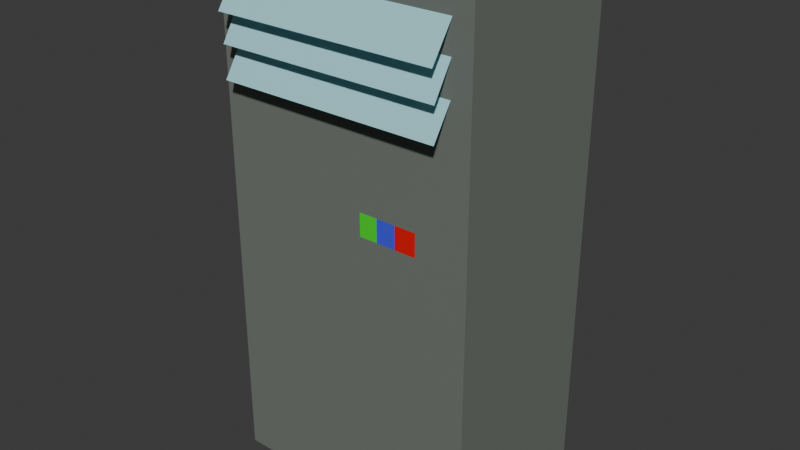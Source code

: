 # Source: Aircon.blend  (saved by Blender 4.4.30; exported with 4.5.12 LTS)
import bpy
from mathutils import Matrix  # noqa: F401  (used for matrix-valued properties, if any)

bpy.ops.wm.read_factory_settings(use_empty=True)
scene = bpy.context.scene
scene.name = 'Scene'

# ---- collections
col_collection = bpy.data.collections.new('Collection'); scene.collection.children.link(col_collection)

# ---- materials (node trees are filled in below, after node groups)
mat_base = bpy.data.materials.new('Base')
mat_window = bpy.data.materials.new('Window')
mat_button1 = bpy.data.materials.new('Button1')
mat_button2 = bpy.data.materials.new('Button2')
mat_button3 = bpy.data.materials.new('Button3')

# ---- material node trees
mat_base.use_nodes = True; mat_base.node_tree.nodes.clear()
_N = mat_base.node_tree.nodes; _L = mat_base.node_tree.links
n0 = _N.new('ShaderNodeBsdfPrincipled'); n0.name = 'Principled BSDF'; n0.location = (10, 300)
n0.inputs[0].default_value = (0.1732, 0.1937, 0.1729, 1.0)
n1 = _N.new('ShaderNodeOutputMaterial'); n1.name = 'Material Output'; n1.location = (300, 300)
_L.new(n0.outputs[0], n1.inputs[0])
n1.is_active_output = True
mat_window.use_nodes = True; mat_window.node_tree.nodes.clear()
_N = mat_window.node_tree.nodes; _L = mat_window.node_tree.links
n0 = _N.new('ShaderNodeBsdfPrincipled'); n0.name = 'Principled BSDF'; n0.location = (10, 300)
n0.inputs[0].default_value = (0.3855, 0.7413, 0.801, 1.0)
n1 = _N.new('ShaderNodeOutputMaterial'); n1.name = 'Material Output'; n1.location = (300, 300)
_L.new(n0.outputs[0], n1.inputs[0])
n1.is_active_output = True
mat_button1.use_nodes = True; mat_button1.node_tree.nodes.clear()
_N = mat_button1.node_tree.nodes; _L = mat_button1.node_tree.links
n0 = _N.new('ShaderNodeBsdfPrincipled'); n0.name = 'Principled BSDF'; n0.location = (10, 300)
n0.inputs[0].default_value = (0.02624, 0.8001, 0.01792, 1.0)
n1 = _N.new('ShaderNodeOutputMaterial'); n1.name = 'Material Output'; n1.location = (300, 300)
_L.new(n0.outputs[0], n1.inputs[0])
n1.is_active_output = True
mat_button2.use_nodes = True; mat_button2.node_tree.nodes.clear()
_N = mat_button2.node_tree.nodes; _L = mat_button2.node_tree.links
n0 = _N.new('ShaderNodeBsdfPrincipled'); n0.name = 'Principled BSDF'; n0.location = (10, 300)
n0.inputs[0].default_value = (0.06422, 0.0801, 0.8003, 1.0)
n1 = _N.new('ShaderNodeOutputMaterial'); n1.name = 'Material Output'; n1.location = (300, 300)
_L.new(n0.outputs[0], n1.inputs[0])
n1.is_active_output = True
mat_button3.use_nodes = True; mat_button3.node_tree.nodes.clear()
_N = mat_button3.node_tree.nodes; _L = mat_button3.node_tree.links
n0 = _N.new('ShaderNodeBsdfPrincipled'); n0.name = 'Principled BSDF'; n0.location = (10, 300)
n0.inputs[0].default_value = (0.8001, 0.000704, 0.001041, 1.0)
n1 = _N.new('ShaderNodeOutputMaterial'); n1.name = 'Material Output'; n1.location = (300, 300)
_L.new(n0.outputs[0], n1.inputs[0])
n1.is_active_output = True

# ---- world
world_world = bpy.data.worlds.new('World'); scene.world = world_world
world_world.use_nodes = True; world_world.node_tree.nodes.clear()
_N = world_world.node_tree.nodes; _L = world_world.node_tree.links
n0 = _N.new('ShaderNodeOutputWorld'); n0.name = 'World Output'; n0.location = (300, 300)
n1 = _N.new('ShaderNodeBackground'); n1.name = 'Background'; n1.location = (10, 300)
n1.inputs[0].default_value = (0.05088, 0.05088, 0.05088, 1.0)
_L.new(n1.outputs[0], n0.inputs[0])
n0.is_active_output = True
world_world.color = (0.05088, 0.05088, 0.05088)
world_world.sun_shadow_jitter_overblur = 0.0

# ---- meshes
me_cube_001 = bpy.data.meshes.new('Cube.001')
me_cube_001.from_pydata([(-1.0, -1.0, -1.0), (-1.0, -1.0, 1.0), (-1.0, 1.0, -1.0), (-1.0, 1.0, 1.0), (1.0, -1.0, -1.0), (1.0, -1.0, 1.0), (1.0, 1.0, -1.0), (1.0, 1.0, 1.0), (-1.0, -1.0, 0.8851), (-1.0, 1.0, 0.8851), (1.0, 1.0, 0.8851), (1.0, -1.0, 0.8851), (-1.0, 1.0, 0.7701), (1.0, 1.0, 0.7701), (1.0, -1.0, 0.7701), (-1.0, -1.0, 0.7701), (-1.0, 1.0, 0.6437), (1.0, 1.0, 0.6437), (1.0, -1.0, 0.6437), (-1.0, -1.0, 0.6437), (-1.0, 1.0, 0.5172), (1.0, 1.0, 0.5172), (1.0, -1.0, 0.5172), (-1.0, -1.0, 0.5172), (-0.8506, 1.0, -1.0), (-0.8506, 1.0, 1.0), (-0.8506, -1.0, -1.0), (-0.8506, -1.0, 1.0), (-0.8506, -1.0, 0.8851), (-0.8506, 1.0, 0.8851), (-0.8506, 1.0, 0.7701), (-0.8506, -1.0, 0.7701), (-0.8506, -1.0, 0.6437), (-0.8506, 1.0, 0.6437), (-0.8506, 1.0, 0.5172), (-0.8506, -1.0, 0.5172), (0.8515, 1.0, 1.0), (0.8515, -1.0, -1.0), (0.8515, 1.0, 0.8851), (0.8515, 1.0, 0.7701), (0.8515, 1.0, 0.6437), (0.8515, 1.0, 0.5172), (0.8515, 1.0, -1.0), (0.8515, -1.0, 1.0), (0.8515, -1.0, 0.8851), (0.8515, -1.0, 0.7701), (0.8515, -1.0, 0.6437), (0.8515, -1.0, 0.5172), (0.6019, 1.0, -1.0), (0.6019, -1.0, 1.0), (0.6019, -1.0, 0.8851), (0.6019, -1.0, 0.7701), (0.6019, -1.0, 0.6437), (0.6019, -1.0, 0.5172), (0.6019, 1.0, 1.0), (0.6019, -1.0, -1.0), (0.6019, 1.0, 0.8851), (0.6019, 1.0, 0.7701), (0.6019, 1.0, 0.6437), (0.6019, 1.0, 0.5172), (0.4405, 1.0, -1.0), (0.4405, -1.0, 1.0), (0.4405, -1.0, 0.8851), (0.4405, -1.0, 0.7701), (0.4405, -1.0, 0.6437), (0.4405, -1.0, 0.5172), (0.4405, 1.0, 1.0), (0.4405, -1.0, -1.0), (0.4405, 1.0, 0.8851), (0.4405, 1.0, 0.7701), (0.4405, 1.0, 0.6437), (0.4405, 1.0, 0.5172), (0.2933, 1.0, -1.0), (0.2933, -1.0, 1.0), (0.2933, -1.0, 0.8851), (0.2933, -1.0, 0.7701), (0.2933, -1.0, 0.6437), (0.2933, -1.0, 0.5172), (0.2933, 1.0, 1.0), (0.2933, -1.0, -1.0), (0.2933, 1.0, 0.8851), (0.2933, 1.0, 0.7701), (0.2933, 1.0, 0.6437), (0.2933, 1.0, 0.5172), (0.1532, 1.0, -1.0), (0.1532, -1.0, 1.0), (0.1532, -1.0, 0.8851), (0.1532, -1.0, 0.7701), (0.1532, -1.0, 0.6437), (0.1532, -1.0, 0.5172), (0.1532, 1.0, 1.0), (0.1532, -1.0, -1.0), (0.1532, 1.0, 0.8851), (0.1532, 1.0, 0.7701), (0.1532, 1.0, 0.6437), (0.1532, 1.0, 0.5172), (-1.0, 1.0, 0.1839), (1.0, 1.0, 0.1839), (1.0, -1.0, 0.1839), (-1.0, -1.0, 0.1839), (-0.8506, -1.0, 0.1839), (-0.8506, 1.0, 0.1839), (0.8515, -1.0, 0.1839), (0.8515, 1.0, 0.1839), (0.6019, 1.0, 0.1839), (0.6019, -1.0, 0.1839), (0.4405, 1.0, 0.1839), (0.4405, -1.0, 0.1839), (0.2933, 1.0, 0.1839), (0.2933, -1.0, 0.1839), (0.1532, 1.0, 0.1839), (0.1532, -1.0, 0.1839), (-1.0, 1.0, 0.0977), (1.0, 1.0, 0.0977), (1.0, -1.0, 0.0977), (-0.8506, -1.0, 0.0977), (-0.8506, 1.0, 0.0977), (0.8515, -1.0, 0.0977), (0.8515, 1.0, 0.0977), (0.6019, 1.0, 0.0977), (0.6019, -1.0, 0.0977), (0.4405, 1.0, 0.0977), (0.4405, -1.0, 0.0977), (0.2933, 1.0, 0.0977), (0.2933, -1.0, 0.0977), (0.1532, 1.0, 0.0977), (0.1532, -1.0, 0.0977), (-1.0, -1.0, 0.0977), (-0.8506, -1.258, 0.7591), (0.8515, -1.258, 0.7591), (0.6019, -1.258, 0.7591), (0.4405, -1.258, 0.7591), (0.2933, -1.258, 0.7591), (0.1532, -1.258, 0.7591), (-0.8506, -1.223, 0.6499), (0.8515, -1.223, 0.6499), (0.6019, -1.223, 0.6499), (0.4405, -1.223, 0.6499), (0.2933, -1.223, 0.6499), (0.1532, -1.223, 0.6499), (-0.8506, -1.223, 0.5292), (0.8515, -1.223, 0.5292), (0.6019, -1.223, 0.5292), (0.4405, -1.223, 0.5292), (0.2933, -1.223, 0.5292), (0.1532, -1.223, 0.5292)], [], [(8, 1, 3, 9), (38, 36, 7, 10), (10, 7, 5, 11), (28, 27, 1, 8), (42, 6, 4, 37), (25, 3, 1, 27), (31, 28, 8, 15), (13, 10, 11, 14), (39, 38, 10, 13), (15, 8, 9, 12), (19, 15, 12, 16), (40, 39, 13, 17), (17, 13, 14, 18), (32, 31, 15, 19), (35, 32, 19, 23), (21, 17, 18, 22), (41, 40, 17, 21), (23, 19, 16, 20), (99, 23, 20, 96), (103, 41, 21, 97), (97, 21, 22, 98), (100, 35, 23, 99), (111, 89, 35, 100), (96, 20, 34, 101), (20, 16, 33, 34), (89, 88, 32, 35), (88, 87, 31, 32), (16, 12, 30, 33), (12, 9, 29, 30), (87, 86, 28, 31), (90, 25, 27, 85), (2, 24, 26, 0), (86, 85, 27, 28), (9, 3, 25, 29), (11, 5, 43, 44), (7, 36, 43, 5), (14, 11, 44, 45), (18, 14, 45, 46), (22, 18, 46, 47), (98, 22, 47, 102), (104, 59, 41, 103), (59, 58, 40, 41), (58, 57, 39, 40), (57, 56, 38, 39), (48, 42, 37, 55), (56, 54, 36, 38), (68, 66, 54, 56), (60, 48, 55, 67), (69, 68, 56, 57), (70, 69, 57, 58), (71, 70, 58, 59), (106, 71, 59, 104), (44, 43, 49, 50), (36, 54, 49, 43), (45, 44, 50, 51), (46, 45, 51, 52), (47, 46, 52, 53), (102, 47, 53, 105), (108, 83, 71, 106), (83, 82, 70, 71), (82, 81, 69, 70), (81, 80, 68, 69), (72, 60, 67, 79), (80, 78, 66, 68), (50, 49, 61, 62), (54, 66, 61, 49), (51, 50, 62, 63), (52, 51, 63, 64), (53, 52, 64, 65), (105, 53, 65, 107), (92, 90, 78, 80), (84, 72, 79, 91), (93, 92, 80, 81), (94, 93, 81, 82), (95, 94, 82, 83), (110, 95, 83, 108), (62, 61, 73, 74), (66, 78, 73, 61), (63, 62, 74, 75), (64, 63, 75, 76), (65, 64, 76, 77), (107, 65, 77, 109), (101, 34, 95, 110), (34, 33, 94, 95), (33, 30, 93, 94), (30, 29, 92, 93), (24, 84, 91, 26), (29, 25, 90, 92), (74, 73, 85, 86), (78, 90, 85, 73), (75, 74, 86, 87), (76, 75, 87, 88), (77, 76, 88, 89), (109, 77, 89, 111), (124, 109, 111, 126), (116, 101, 110, 125), (122, 107, 109, 124), (125, 110, 108, 123), (120, 105, 107, 122), (123, 108, 106, 121), (117, 102, 105, 120), (121, 106, 104, 119), (119, 104, 103, 118), (114, 98, 102, 117), (112, 96, 101, 116), (126, 111, 100, 115), (115, 100, 99, 127), (113, 97, 98, 114), (118, 103, 97, 113), (127, 99, 96, 112), (0, 127, 112, 2), (42, 118, 113, 6), (6, 113, 114, 4), (26, 115, 127, 0), (91, 126, 115, 26), (2, 112, 116, 24), (4, 114, 117, 37), (48, 119, 118, 42), (60, 121, 119, 48), (37, 117, 120, 55), (72, 123, 121, 60), (55, 120, 122, 67), (84, 125, 123, 72), (67, 122, 124, 79), (24, 116, 125, 84), (79, 124, 126, 91), (86, 74, 132, 133), (74, 62, 131, 132), (62, 50, 130, 131), (50, 44, 129, 130), (86, 28, 128, 133), (87, 75, 138, 139), (75, 63, 137, 138), (63, 51, 136, 137), (87, 31, 134, 139), (51, 45, 135, 136), (76, 64, 143, 144), (64, 52, 142, 143), (88, 32, 140, 145), (52, 46, 141, 142), (88, 76, 144, 145)])
me_cube_001.polygons.foreach_set('material_index', [0, 0, 0, 0, 0, 0, 0, 0, 0, 0, 0, 0, 0, 0, 0, 0, 0, 0, 0, 0, 0, 0, 0, 0, 0, 0, 0, 0, 0, 0, 0, 0, 0, 0, 0, 0, 0, 0, 0, 0, 0, 0, 0, 0, 0, 0, 0, 0, 0, 0, 0, 0, 0, 0, 0, 0, 0, 0, 0, 0, 0, 0, 0, 0, 0, 0, 0, 0, 0, 0, 0, 0, 0, 0, 0, 0, 0, 0, 0, 0, 0, 0, 0, 0, 0, 0, 0, 0, 0, 0, 0, 0, 0, 0, 2, 0, 3, 0, 4, 0, 0, 0, 0, 0, 0, 0, 0, 0, 0, 0, 0, 0, 0, 0, 0, 0, 0, 0, 0, 0, 0, 0, 0, 0, 0, 0, 1, 1, 1, 1, 1, 1, 1, 1, 1, 1, 1, 1, 1, 1, 1])
_uv = me_cube_001.uv_layers.new(name='UVMap')
_uv.uv.foreach_set('vector', [0.6106, 0.0, 0.625, 0.0, 0.625, 0.25, 0.6106, 0.25, 0.6106, 0.4814, 0.625, 0.4814, 0.625, 0.5, 0.6106, 0.5, 0.6106, 0.5, 0.625, 0.5, 0.625, 0.75, 0.6106, 0.75, 0.6106, 0.9813, 0.625, 0.9813, 0.625, 1.0, 0.6106, 1.0, 0.3564, 0.5, 0.375, 0.5, 0.375, 0.75, 0.3564, 0.75, 0.8563, 0.5, 0.875, 0.5, 0.875, 0.75, 0.8563, 0.75, 0.5963, 0.9813, 0.6106, 0.9813, 0.6106, 1.0, 0.5963, 1.0, 0.5963, 0.5, 0.6106, 0.5, 0.6106, 0.75, 0.5963, 0.75, 0.5963, 0.4814, 0.6106, 0.4814, 0.6106, 0.5, 0.5963, 0.5, 0.5963, 0.0, 0.6106, 0.0, 0.6106, 0.25, 0.5963, 0.25, 0.5805, 0.0, 0.5963, 0.0, 0.5963, 0.25, 0.5805, 0.25, 0.5805, 0.4814, 0.5963, 0.4814, 0.5963, 0.5, 0.5805, 0.5, 0.5805, 0.5, 0.5963, 0.5, 0.5963, 0.75, 0.5805, 0.75, 0.5805, 0.9813, 0.5963, 0.9813, 0.5963, 1.0, 0.5805, 1.0, 0.5647, 0.9813, 0.5805, 0.9813, 0.5805, 1.0, 0.5647, 1.0, 0.5647, 0.5, 0.5805, 0.5, 0.5805, 0.75, 0.5647, 0.75, 0.5647, 0.4814, 0.5805, 0.4814, 0.5805, 0.5, 0.5647, 0.5, 0.5647, 0.0, 0.5805, 0.0, 0.5805, 0.25, 0.5647, 0.25, 0.523, 0.0, 0.5647, 0.0, 0.5647, 0.25, 0.523, 0.25, 0.523, 0.4814, 0.5647, 0.4814, 0.5647, 0.5, 0.523, 0.5, 0.523, 0.5, 0.5647, 0.5, 0.5647, 0.75, 0.523, 0.75, 0.523, 0.9813, 0.5647, 0.9813, 0.5647, 1.0, 0.523, 1.0, 0.523, 0.8559, 0.5647, 0.8559, 0.5647, 0.9813, 0.523, 0.9813, 0.523, 0.25, 0.5647, 0.25, 0.5647, 0.2687, 0.523, 0.2687, 0.5647, 0.25, 0.5805, 0.25, 0.5805, 0.2687, 0.5647, 0.2687, 0.5647, 0.8559, 0.5805, 0.8559, 0.5805, 0.9813, 0.5647, 0.9813, 0.5805, 0.8559, 0.5963, 0.8559, 0.5963, 0.9813, 0.5805, 0.9813, 0.5805, 0.25, 0.5963, 0.25, 0.5963, 0.2687, 0.5805, 0.2687, 0.5963, 0.25, 0.6106, 0.25, 0.6106, 0.2687, 0.5963, 0.2687, 0.5963, 0.8559, 0.6106, 0.8559, 0.6106, 0.9813, 0.5963, 0.9813, 0.7309, 0.5, 0.8563, 0.5, 0.8563, 0.75, 0.7309, 0.75, 0.125, 0.5, 0.1437, 0.5, 0.1437, 0.75, 0.125, 0.75, 0.6106, 0.8559, 0.625, 0.8559, 0.625, 0.9813, 0.6106, 0.9813, 0.6106, 0.25, 0.625, 0.25, 0.625, 0.2687, 0.6106, 0.2687, 0.6106, 0.75, 0.625, 0.75, 0.625, 0.7686, 0.6106, 0.7686, 0.625, 0.5, 0.6436, 0.5, 0.6436, 0.75, 0.625, 0.75, 0.5963, 0.75, 0.6106, 0.75, 0.6106, 0.7686, 0.5963, 0.7686, 0.5805, 0.75, 0.5963, 0.75, 0.5963, 0.7686, 0.5805, 0.7686, 0.5647, 0.75, 0.5805, 0.75, 0.5805, 0.7686, 0.5647, 0.7686, 0.523, 0.75, 0.5647, 0.75, 0.5647, 0.7686, 0.523, 0.7686, 0.523, 0.4502, 0.5647, 0.4502, 0.5647, 0.4814, 0.523, 0.4814, 0.5647, 0.4502, 0.5805, 0.4502, 0.5805, 0.4814, 0.5647, 0.4814, 0.5805, 0.4502, 0.5963, 0.4502, 0.5963, 0.4814, 0.5805, 0.4814, 0.5963, 0.4502, 0.6106, 0.4502, 0.6106, 0.4814, 0.5963, 0.4814, 0.3252, 0.5, 0.3564, 0.5, 0.3564, 0.75, 0.3252, 0.75, 0.6106, 0.4502, 0.625, 0.4502, 0.625, 0.4814, 0.6106, 0.4814, 0.6106, 0.4301, 0.625, 0.4301, 0.625, 0.4502, 0.6106, 0.4502, 0.3051, 0.5, 0.3252, 0.5, 0.3252, 0.75, 0.3051, 0.75, 0.5963, 0.4301, 0.6106, 0.4301, 0.6106, 0.4502, 0.5963, 0.4502, 0.5805, 0.4301, 0.5963, 0.4301, 0.5963, 0.4502, 0.5805, 0.4502, 0.5647, 0.4301, 0.5805, 0.4301, 0.5805, 0.4502, 0.5647, 0.4502, 0.523, 0.4301, 0.5647, 0.4301, 0.5647, 0.4502, 0.523, 0.4502, 0.6106, 0.7686, 0.625, 0.7686, 0.625, 0.7998, 0.6106, 0.7998, 0.6436, 0.5, 0.6748, 0.5, 0.6748, 0.75, 0.6436, 0.75, 0.5963, 0.7686, 0.6106, 0.7686, 0.6106, 0.7998, 0.5963, 0.7998, 0.5805, 0.7686, 0.5963, 0.7686, 0.5963, 0.7998, 0.5805, 0.7998, 0.5647, 0.7686, 0.5805, 0.7686, 0.5805, 0.7998, 0.5647, 0.7998, 0.523, 0.7686, 0.5647, 0.7686, 0.5647, 0.7998, 0.523, 0.7998, 0.523, 0.4117, 0.5647, 0.4117, 0.5647, 0.4301, 0.523, 0.4301, 0.5647, 0.4117, 0.5805, 0.4117, 0.5805, 0.4301, 0.5647, 0.4301, 0.5805, 0.4117, 0.5963, 0.4117, 0.5963, 0.4301, 0.5805, 0.4301, 0.5963, 0.4117, 0.6106, 0.4117, 0.6106, 0.4301, 0.5963, 0.4301, 0.2867, 0.5, 0.3051, 0.5, 0.3051, 0.75, 0.2867, 0.75, 0.6106, 0.4117, 0.625, 0.4117, 0.625, 0.4301, 0.6106, 0.4301, 0.6106, 0.7998, 0.625, 0.7998, 0.625, 0.8199, 0.6106, 0.8199, 0.6748, 0.5, 0.6949, 0.5, 0.6949, 0.75, 0.6748, 0.75, 0.5963, 0.7998, 0.6106, 0.7998, 0.6106, 0.8199, 0.5963, 0.8199, 0.5805, 0.7998, 0.5963, 0.7998, 0.5963, 0.8199, 0.5805, 0.8199, 0.5647, 0.7998, 0.5805, 0.7998, 0.5805, 0.8199, 0.5647, 0.8199, 0.523, 0.7998, 0.5647, 0.7998, 0.5647, 0.8199, 0.523, 0.8199, 0.6106, 0.3941, 0.625, 0.3941, 0.625, 0.4117, 0.6106, 0.4117, 0.2691, 0.5, 0.2867, 0.5, 0.2867, 0.75, 0.2691, 0.75, 0.5963, 0.3941, 0.6106, 0.3941, 0.6106, 0.4117, 0.5963, 0.4117, 0.5805, 0.3941, 0.5963, 0.3941, 0.5963, 0.4117, 0.5805, 0.4117, 0.5647, 0.3941, 0.5805, 0.3941, 0.5805, 0.4117, 0.5647, 0.4117, 0.523, 0.3941, 0.5647, 0.3941, 0.5647, 0.4117, 0.523, 0.4117, 0.6106, 0.8199, 0.625, 0.8199, 0.625, 0.8383, 0.6106, 0.8383, 0.6949, 0.5, 0.7133, 0.5, 0.7133, 0.75, 0.6949, 0.75, 0.5963, 0.8199, 0.6106, 0.8199, 0.6106, 0.8383, 0.5963, 0.8383, 0.5805, 0.8199, 0.5963, 0.8199, 0.5963, 0.8383, 0.5805, 0.8383, 0.5647, 0.8199, 0.5805, 0.8199, 0.5805, 0.8383, 0.5647, 0.8383, 0.523, 0.8199, 0.5647, 0.8199, 0.5647, 0.8383, 0.523, 0.8383, 0.523, 0.2687, 0.5647, 0.2687, 0.5647, 0.3941, 0.523, 0.3941, 0.5647, 0.2687, 0.5805, 0.2687, 0.5805, 0.3941, 0.5647, 0.3941, 0.5805, 0.2687, 0.5963, 0.2687, 0.5963, 0.3941, 0.5805, 0.3941, 0.5963, 0.2687, 0.6106, 0.2687, 0.6106, 0.3941, 0.5963, 0.3941, 0.1437, 0.5, 0.2691, 0.5, 0.2691, 0.75, 0.1437, 0.75, 0.6106, 0.2687, 0.625, 0.2687, 0.625, 0.3941, 0.6106, 0.3941, 0.6106, 0.8383, 0.625, 0.8383, 0.625, 0.8559, 0.6106, 0.8559, 0.7133, 0.5, 0.7309, 0.5, 0.7309, 0.75, 0.7133, 0.75, 0.5963, 0.8383, 0.6106, 0.8383, 0.6106, 0.8559, 0.5963, 0.8559, 0.5805, 0.8383, 0.5963, 0.8383, 0.5963, 0.8559, 0.5805, 0.8559, 0.5647, 0.8383, 0.5805, 0.8383, 0.5805, 0.8559, 0.5647, 0.8559, 0.523, 0.8383, 0.5647, 0.8383, 0.5647, 0.8559, 0.523, 0.8559, 0.5122, 0.8383, 0.523, 0.8383, 0.523, 0.8559, 0.5122, 0.8559, 0.5122, 0.2687, 0.523, 0.2687, 0.523, 0.3941, 0.5122, 0.3941, 0.5122, 0.8199, 0.523, 0.8199, 0.523, 0.8383, 0.5122, 0.8383, 0.5122, 0.3941, 0.523, 0.3941, 0.523, 0.4117, 0.5122, 0.4117, 0.5122, 0.7998, 0.523, 0.7998, 0.523, 0.8199, 0.5122, 0.8199, 0.5122, 0.4117, 0.523, 0.4117, 0.523, 0.4301, 0.5122, 0.4301, 0.5122, 0.7686, 0.523, 0.7686, 0.523, 0.7998, 0.5122, 0.7998, 0.5122, 0.4301, 0.523, 0.4301, 0.523, 0.4502, 0.5122, 0.4502, 0.5122, 0.4502, 0.523, 0.4502, 0.523, 0.4814, 0.5122, 0.4814, 0.5122, 0.75, 0.523, 0.75, 0.523, 0.7686, 0.5122, 0.7686, 0.5122, 0.25, 0.523, 0.25, 0.523, 0.2687, 0.5122, 0.2687, 0.5122, 0.8559, 0.523, 0.8559, 0.523, 0.9813, 0.5122, 0.9813, 0.5122, 0.9813, 0.523, 0.9813, 0.523, 1.0, 0.5122, 1.0, 0.5122, 0.5, 0.523, 0.5, 0.523, 0.75, 0.5122, 0.75, 0.5122, 0.4814, 0.523, 0.4814, 0.523, 0.5, 0.5122, 0.5, 0.5122, 0.0, 0.523, 0.0, 0.523, 0.25, 0.5122, 0.25, 0.375, 0.0, 0.5122, 0.0, 0.5122, 0.25, 0.375, 0.25, 0.375, 0.4814, 0.5122, 0.4814, 0.5122, 0.5, 0.375, 0.5, 0.375, 0.5, 0.5122, 0.5, 0.5122, 0.75, 0.375, 0.75, 0.375, 0.9813, 0.5122, 0.9813, 0.5122, 1.0, 0.375, 1.0, 0.375, 0.8559, 0.5122, 0.8559, 0.5122, 0.9813, 0.375, 0.9813, 0.375, 0.25, 0.5122, 0.25, 0.5122, 0.2687, 0.375, 0.2687, 0.375, 0.75, 0.5122, 0.75, 0.5122, 0.7686, 0.375, 0.7686, 0.375, 0.4502, 0.5122, 0.4502, 0.5122, 0.4814, 0.375, 0.4814, 0.375, 0.4301, 0.5122, 0.4301, 0.5122, 0.4502, 0.375, 0.4502, 0.375, 0.7686, 0.5122, 0.7686, 0.5122, 0.7998, 0.375, 0.7998, 0.375, 0.4117, 0.5122, 0.4117, 0.5122, 0.4301, 0.375, 0.4301, 0.375, 0.7998, 0.5122, 0.7998, 0.5122, 0.8199, 0.375, 0.8199, 0.375, 0.3941, 0.5122, 0.3941, 0.5122, 0.4117, 0.375, 0.4117, 0.375, 0.8199, 0.5122, 0.8199, 0.5122, 0.8383, 0.375, 0.8383, 0.375, 0.2687, 0.5122, 0.2687, 0.5122, 0.3941, 0.375, 0.3941, 0.375, 0.8383, 0.5122, 0.8383, 0.5122, 0.8559, 0.375, 0.8559, 0.6106, 0.8559, 0.6106, 0.8383, 0.6106, 0.8383, 0.6106, 0.8559, 0.6106, 0.8383, 0.6106, 0.8199, 0.6106, 0.8199, 0.6106, 0.8383, 0.6106, 0.8199, 0.6106, 0.7998, 0.6106, 0.7998, 0.6106, 0.8199, 0.6106, 0.7998, 0.6106, 0.7686, 0.6106, 0.7686, 0.6106, 0.7998, 0.6106, 0.8559, 0.6106, 0.9813, 0.6106, 0.9813, 0.6106, 0.8559, 0.5963, 0.8559, 0.5963, 0.8383, 0.5963, 0.8383, 0.5963, 0.8559, 0.5963, 0.8383, 0.5963, 0.8199, 0.5963, 0.8199, 0.5963, 0.8383, 0.5963, 0.8199, 0.5963, 0.7998, 0.5963, 0.7998, 0.5963, 0.8199, 0.5963, 0.8559, 0.5963, 0.9813, 0.5963, 0.9813, 0.5963, 0.8559, 0.5963, 0.7998, 0.5963, 0.7686, 0.5963, 0.7686, 0.5963, 0.7998, 0.5805, 0.8383, 0.5805, 0.8199, 0.5805, 0.8199, 0.5805, 0.8383, 0.5805, 0.8199, 0.5805, 0.7998, 0.5805, 0.7998, 0.5805, 0.8199, 0.5805, 0.8559, 0.5805, 0.9813, 0.5805, 0.9813, 0.5805, 0.8559, 0.5805, 0.7998, 0.5805, 0.7686, 0.5805, 0.7686, 0.5805, 0.7998, 0.5805, 0.8559, 0.5805, 0.8383, 0.5805, 0.8383, 0.5805, 0.8559])
me_cube_001.materials.append(mat_base)
me_cube_001.materials.append(mat_window)
me_cube_001.materials.append(mat_button1)
me_cube_001.materials.append(mat_button2)
me_cube_001.materials.append(mat_button3)
me_cube_001.update()

# ---- objects
ob_cube = bpy.data.objects.new('Cube', me_cube_001)

# ---- transforms, parenting, visibility, modifiers, constraints
ob_cube.location = (0.0008447, -4.037e-07, 3.005)
ob_cube.scale = (1.5, 1.0, 3.0)

# ---- collection membership
col_collection.objects.link(ob_cube)

# ---- scene / render settings (as saved in the file)
scene.frame_start = 1; scene.frame_end = 250; scene.frame_set(1)
scene.render.engine = 'BLENDER_EEVEE_NEXT'
bpy.context.view_layer.update()

# ---- added for rendering (the .blend has no active camera and no usable light): camera, sun
cam_auto = bpy.data.cameras.new('AutoCamera')
cam_auto.lens = 50.0
cam_auto.sensor_width = 36.0
cam_auto.clip_end = 1000.0
ob_auto_camera = bpy.data.objects.new('AutoCamera', cam_auto)
scene.collection.objects.link(ob_auto_camera)
ob_auto_camera.location = (6.54951, -7.98721, 8.2438)
ob_auto_camera.rotation_euler = (1.09748, -7.21219e-08, 0.694738)
scene.camera = ob_auto_camera
light_auto_sun = bpy.data.lights.new('AutoSun', 'SUN')
light_auto_sun.energy = 3.0
light_auto_sun.angle = 0.0523599
ob_auto_sun = bpy.data.objects.new('AutoSun', light_auto_sun)
scene.collection.objects.link(ob_auto_sun)
ob_auto_sun.rotation_euler = (0.872665, 0.174533, 0.523599)
bpy.context.view_layer.update()
